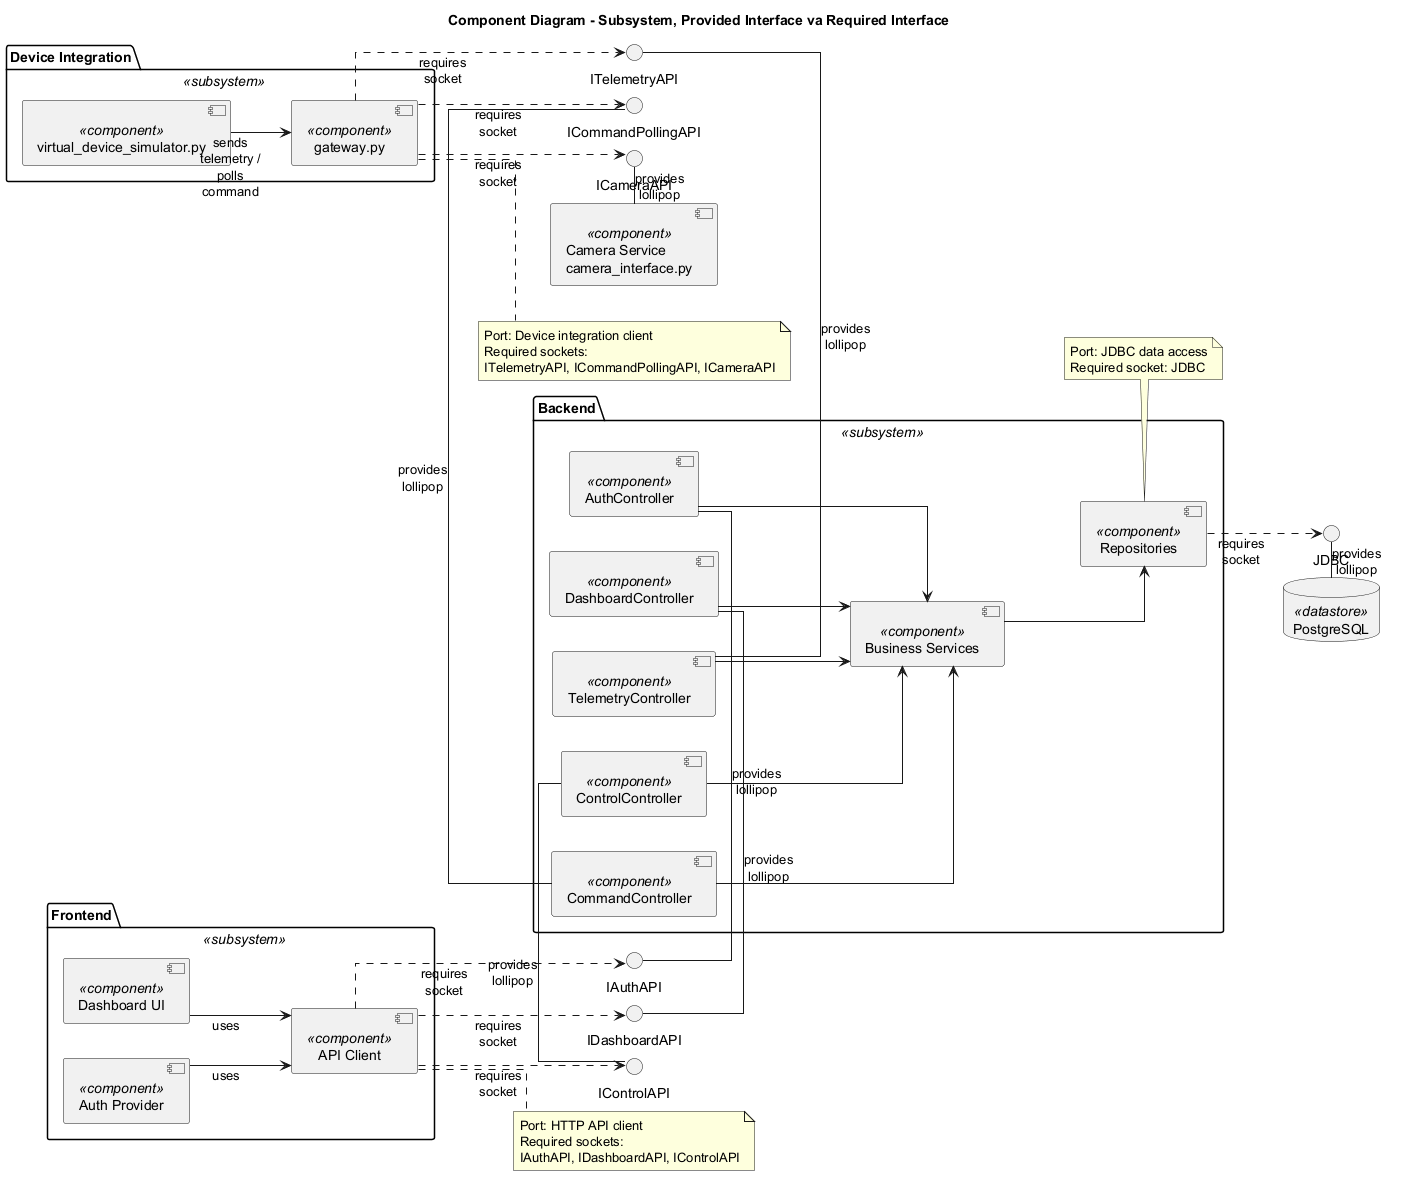

The diagram above was rendered by PlantUML. Its source (embedded in the PNG):
@startuml
title Component Diagram - Subsystem, Provided Interface va Required Interface

skinparam componentStyle uml2
skinparam linetype ortho
skinparam shadowing false
skinparam maxMessageSize 80
left to right direction

package "Frontend" <<subsystem>> {
  component "Dashboard UI" as DashboardUI <<component>>
  component "Auth Provider" as AuthProvider <<component>>
  component "API Client" as ApiClient <<component>>
}

package "Backend" <<subsystem>> {
  component "AuthController" as AuthController <<component>>
  component "DashboardController" as DashboardController <<component>>
  component "TelemetryController" as TelemetryController <<component>>
  component "ControlController" as ControlController <<component>>
  component "CommandController" as CommandController <<component>>
  component "Business Services" as Services <<component>>
  component "Repositories" as Repositories <<component>>
}

database "PostgreSQL" as PostgreSQL <<datastore>>

package "Device Integration" <<subsystem>> {
  component "gateway.py" as Gateway <<component>>
  component "virtual_device_simulator.py" as Simulator <<component>>
}

component "Camera Service\ncamera_interface.py" as CameraService <<component>>

interface "IAuthAPI" as IAuth
interface "IDashboardAPI" as IDashboard
interface "ITelemetryAPI" as ITelemetry
interface "IControlAPI" as IControl
interface "ICommandPollingAPI" as ICommand
interface "ICameraAPI" as ICamera
interface "JDBC" as JDBC

DashboardUI --> ApiClient : uses
AuthProvider --> ApiClient : uses

ApiClient ..> IAuth : requires socket
ApiClient ..> IDashboard : requires socket
ApiClient ..> IControl : requires socket

IAuth - AuthController : provides lollipop
IDashboard - DashboardController : provides lollipop
ITelemetry - TelemetryController : provides lollipop
IControl - ControlController : provides lollipop
ICommand - CommandController : provides lollipop

AuthController --> Services
DashboardController --> Services
TelemetryController --> Services
ControlController --> Services
CommandController --> Services
Services --> Repositories

Repositories ..> JDBC : requires socket
JDBC - PostgreSQL : provides lollipop

Simulator --> Gateway : sends telemetry / polls command
Gateway ..> ITelemetry : requires socket
Gateway ..> ICommand : requires socket
Gateway ..> ICamera : requires socket
ICamera - CameraService : provides lollipop

note right of ApiClient
Port: HTTP API client
Required sockets:
IAuthAPI, IDashboardAPI, IControlAPI
end note

note right of Gateway
Port: Device integration client
Required sockets:
ITelemetryAPI, ICommandPollingAPI, ICameraAPI
end note

note bottom of Repositories
Port: JDBC data access
Required socket: JDBC
end note

@enduml